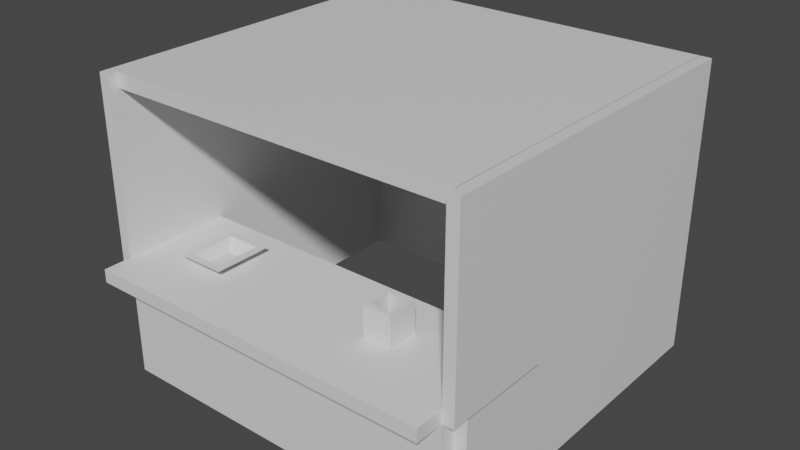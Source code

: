 # Source: Store.blend  (saved by Blender 2.91.10; exported with 4.5.12 LTS)
import bpy
from mathutils import Matrix  # noqa: F401  (used for matrix-valued properties, if any)

bpy.ops.wm.read_factory_settings(use_empty=True)
scene = bpy.context.scene
scene.name = 'Scene'

# ---- collections
col_collection = bpy.data.collections.new('Collection'); scene.collection.children.link(col_collection)

# ---- materials (node trees are filled in below, after node groups)
mat_material = bpy.data.materials.new('Material')
mat_material.alpha_threshold = 0.0
mat_material.use_transparent_shadow = False
mat_material.line_color = (0.0, 0.0, 0.0, 1.0)

# ---- material node trees
mat_material.use_nodes = True; mat_material.node_tree.nodes.clear()
_N = mat_material.node_tree.nodes; _L = mat_material.node_tree.links
n0 = _N.new('ShaderNodeOutputMaterial'); n0.name = 'Material Output'; n0.location = (300, 300)
n1 = _N.new('ShaderNodeBsdfPrincipled'); n1.name = 'Principled BSDF'; n1.location = (10, 300)
n1.distribution = 'GGX'
n1.subsurface_method = 'BURLEY'
n1.inputs[2].default_value = 0.4
n1.inputs[3].default_value = 1.45
n1.inputs[27].default_value = (0.0, 0.0, 0.0, 1.0)
n1.inputs[28].default_value = 1.0
_L.new(n1.outputs[0], n0.inputs[0])
n0.is_active_output = True

# ---- world
world_world = bpy.data.worlds.new('World'); scene.world = world_world
world_world.use_nodes = True; world_world.node_tree.nodes.clear()
_N = world_world.node_tree.nodes; _L = world_world.node_tree.links
n0 = _N.new('ShaderNodeOutputWorld'); n0.name = 'World Output'; n0.location = (300, 300)
n1 = _N.new('ShaderNodeBackground'); n1.name = 'Background'; n1.location = (10, 300)
n1.inputs[0].default_value = (0.05088, 0.05088, 0.05088, 1.0)
_L.new(n1.outputs[0], n0.inputs[0])
n0.is_active_output = True
world_world.color = (0.05088, 0.05088, 0.05088)
world_world.use_sun_shadow = False
world_world.sun_shadow_jitter_overblur = 0.0

# ---- meshes
me_cube = bpy.data.meshes.new('Cube')
me_cube.from_pydata([(1.0, 1.0, 1.0), (1.0, 1.0, -1.0), (1.0, -1.0, 1.0), (1.0, -1.0, -1.0), (-1.0, 1.0, 1.0), (-1.0, 1.0, -1.0), (-1.0, -1.0, 1.0), (-1.0, -1.0, -1.0), (1.0, -1.0, 1.242), (-1.0, -1.0, 1.242), (1.0, 1.0, 1.242), (-1.0, 1.0, 1.242), (1.0, -1.529, 1.0), (-1.0, -1.529, 1.0), (1.0, -1.529, 1.242), (-1.0, -1.529, 1.242), (1.065, 1.0, 1.0), (1.065, -1.0, 1.0), (1.065, 1.0, 1.242), (1.065, -1.0, 1.242), (-1.063, -1.0, 1.0), (-1.063, 1.0, 1.0), (-1.063, -1.0, 1.242), (-1.063, 1.0, 1.242), (1.0, 1.0, 4.175), (1.0, -1.0, 4.175), (-1.0, -1.0, 4.175), (-1.0, 1.0, 4.175), (1.065, 1.0, 4.175), (1.065, -1.0, 4.175), (-1.063, -1.0, 4.175), (-1.063, 1.0, 4.175), (1.0, 1.0, 4.444), (1.0, -1.0, 4.444), (-1.0, -1.0, 4.444), (-1.0, 1.0, 4.444), (1.065, 1.0, 4.444), (1.065, -1.0, 4.444), (-1.063, -1.0, 4.444), (-1.063, 1.0, 4.444), (1.0, 5.65, 4.175), (1.065, 5.65, 4.175), (-1.063, 5.65, 4.175), (-1.0, 5.65, 4.175), (1.0, 5.65, 4.444), (1.065, 5.65, 4.444), (-1.063, 5.65, 4.444), (-1.0, 5.65, 4.444), (1.002, 1.0, 4.444), (1.002, 1.0, 4.175), (1.002, 5.65, 4.444), (1.002, 5.65, 4.175), (1.0, 1.0, -0.9982), (1.065, 1.0, -0.9982), (-1.063, 1.0, -0.9982), (-1.0, 1.0, -0.9982), (1.0, 5.65, -0.9982), (1.065, 5.65, -0.9982), (-1.063, 5.65, -0.9982), (-1.0, 5.65, -0.9982), (-1.0, -0.8259, 4.444), (-1.0, -0.8259, 4.175), (1.002, -0.8259, 4.444), (1.002, -0.8259, 4.175), (-1.063, 5.325, 4.444), (-1.063, 5.325, 4.175), (-1.0, 5.325, 4.175), (-1.0, 5.325, 4.444), (1.002, 5.325, 4.175), (1.002, 5.325, 4.444), (-1.063, 5.325, -0.9982), (-1.0, 5.325, -0.9982), (-1.0, 5.325, -1.0), (-1.0, 5.65, -1.0), (1.002, 5.325, -1.0), (1.002, 5.65, -1.0), (1.065, 5.65, 1.01), (1.0, 5.65, 1.01), (1.065, 1.0, 1.01), (1.0, 1.0, 1.01), (-1.063, 5.65, 1.03), (-1.063, 1.0, 1.03), (-1.0, 5.65, 1.03), (-1.0, 1.0, 1.03), (-1.0, 5.325, 1.03), (-1.063, 5.325, 1.03), (1.0, -0.709, -0.9982), (1.065, -0.709, -0.9982), (-1.063, -0.709, -0.9982), (-1.0, -0.709, -0.9982), (1.065, -0.709, 1.01), (1.0, -0.709, 1.01), (-1.063, -0.709, 1.03), (-1.0, -0.709, 1.03), (0.3969, 1.0, -1.0), (0.3969, -1.0, 1.0), (0.3969, -1.0, -1.0), (0.3969, 1.0, 1.0), (0.3969, -1.0, 1.242), (0.3969, 1.0, 1.242), (0.3969, -1.529, 1.0), (0.3969, -1.529, 1.242), (0.5559, -1.0, -1.0), (0.5559, 1.0, 1.0), (0.5559, 1.0, 1.242), (0.5559, 1.0, -1.0), (0.5559, -1.0, 1.0), (0.5559, -1.0, 1.242), (0.5559, -1.529, 1.0), (0.5559, -1.529, 1.242), (-1.0, -0.3344, -1.0), (1.0, -0.3344, 1.0), (-1.0, -0.3344, 1.0), (1.0, -0.3344, -1.0), (1.0, -0.3344, 1.242), (-1.0, -0.3344, 1.242), (1.065, -0.3344, 1.0), (1.065, -0.3344, 1.242), (-1.063, -0.3344, 1.0), (-1.063, -0.3344, 1.242), (1.0, -0.3344, 4.175), (-1.0, -0.3344, 4.175), (1.065, -0.3344, 4.175), (-1.063, -0.3344, 4.175), (1.0, -0.3344, 4.444), (-1.0, -0.3344, 4.444), (1.065, -0.3344, 4.444), (-1.063, -0.3344, 4.444), (0.3969, -0.3344, 1.242), (0.3969, -0.3344, -1.0), (0.5559, -0.3344, 1.242), (0.5559, -0.3344, -1.0), (-1.0, 0.2275, 1.0), (1.0, 0.2275, -1.0), (-1.0, 0.2275, 1.242), (-1.063, 0.2275, 1.0), (-1.063, 0.2275, 1.242), (-1.0, 0.2275, 4.175), (-1.063, 0.2275, 4.175), (-1.0, 0.2275, 4.444), (-1.063, 0.2275, 4.444), (-1.0, 0.2275, -1.0), (1.0, 0.2275, 1.0), (1.0, 0.2275, 1.242), (1.065, 0.2275, 1.0), (1.065, 0.2275, 1.242), (1.0, 0.2275, 4.175), (1.065, 0.2275, 4.175), (1.0, 0.2275, 4.444), (1.065, 0.2275, 4.444), (0.3969, 0.2275, 1.242), (0.3969, 0.2275, -1.0), (0.5559, 0.2275, 1.242), (0.5559, 0.2275, -1.0), (0.4194, 1.0, -1.0), (0.4194, -1.0, 1.0), (0.4194, -1.0, 1.242), (0.4194, -1.529, 1.0), (0.4194, -1.529, 1.242), (0.4194, -1.0, -1.0), (0.4194, 1.0, 1.0), (0.4194, 1.0, 1.242), (0.4194, -0.3344, -1.0), (0.4194, -0.3344, 1.242), (0.4194, 0.2275, 1.242), (0.4194, 0.2275, -1.0), (0.5334, -1.0, -1.0), (0.5334, 1.0, 1.0), (0.5334, 1.0, 1.242), (0.5334, -0.3344, 1.242), (0.5334, 0.2275, 1.242), (0.5334, 1.0, -1.0), (0.5334, -1.0, 1.0), (0.5334, -1.0, 1.242), (0.5334, -1.529, 1.0), (0.5334, -1.529, 1.242), (0.5334, -0.3344, -1.0), (0.5334, 0.2275, -1.0), (-1.0, -0.2617, -1.0), (1.0, -0.2617, 1.0), (1.0, -0.2617, 1.242), (1.065, -0.2617, 1.0), (1.065, -0.2617, 1.242), (1.0, -0.2617, 4.175), (1.065, -0.2617, 4.175), (1.0, -0.2617, 4.444), (1.065, -0.2617, 4.444), (0.3969, -0.2617, 1.242), (0.3969, -0.2617, -1.0), (0.5559, -0.2617, 1.242), (0.5559, -0.2617, -1.0), (-1.0, -0.2617, 1.0), (1.0, -0.2617, -1.0), (-1.0, -0.2617, 1.242), (-1.063, -0.2617, 1.0), (-1.063, -0.2617, 1.242), (-1.0, -0.2617, 4.175), (-1.063, -0.2617, 4.175), (-1.0, -0.2617, 4.444), (-1.063, -0.2617, 4.444), (0.4194, -0.2617, 1.242), (0.4194, -0.2617, -1.0), (0.5334, -0.2617, 1.242), (0.5334, -0.2617, -1.0), (-1.0, 0.1648, 1.0), (1.0, 0.1648, -1.0), (-1.0, 0.1648, 1.242), (-1.063, 0.1648, 1.0), (-1.063, 0.1648, 1.242), (-1.0, 0.1648, 4.175), (-1.063, 0.1648, 4.175), (-1.0, 0.1648, 4.444), (-1.063, 0.1648, 4.444), (-1.0, 0.1648, -1.0), (1.0, 0.1648, 1.0), (1.0, 0.1648, 1.242), (1.065, 0.1648, 1.0), (1.065, 0.1648, 1.242), (1.0, 0.1648, 4.175), (1.065, 0.1648, 4.175), (1.0, 0.1648, 4.444), (1.065, 0.1648, 4.444), (0.3969, 0.1648, 1.242), (0.3969, 0.1648, -1.0), (0.5559, 0.1648, 1.242), (0.5559, 0.1648, -1.0), (0.4194, 0.1648, 1.242), (0.4194, 0.1648, -1.0), (0.5334, 0.1648, 1.242), (0.5334, 0.1648, -1.0), (0.3969, -0.2617, 1.81), (0.3969, -0.3344, 1.81), (0.5559, -0.2617, 1.81), (0.5559, -0.3344, 1.81), (0.5334, -0.3344, 1.81), (0.5334, 0.2275, 1.81), (0.5559, 0.2275, 1.81), (0.4194, -0.3344, 1.81), (0.3969, 0.2275, 1.81), (0.4194, 0.2275, 1.81), (0.4194, -0.2617, 1.81), (0.5334, -0.2617, 1.81), (0.3969, 0.1648, 1.81), (0.5559, 0.1648, 1.81), (0.4194, 0.1648, 1.81), (0.5334, 0.1648, 1.81), (-0.6791, 1.0, -1.0), (-0.6791, -1.0, 1.0), (-0.6791, -1.0, 1.242), (-0.6791, -1.529, 1.0), (-0.6791, -1.529, 1.242), (-0.6791, -1.0, -1.0), (-0.6791, 1.0, 1.0), (-0.6791, 1.0, 1.242), (-0.6791, -0.3344, -1.0), (-0.6791, -0.3344, 1.242), (-0.6791, 0.2275, 1.242), (-0.6791, 0.2275, -1.0), (-0.6791, -0.2617, 1.242), (-0.6791, -0.2617, -1.0), (-0.6791, 0.1648, -1.0), (-0.6791, 0.1648, 1.242), (-0.5394, -1.0, -1.0), (-0.5394, 1.0, 1.0), (-0.5394, 1.0, 1.242), (-0.5394, -0.3344, 1.242), (-0.5394, 0.2275, 1.242), (-0.5394, -0.2617, 1.242), (-0.5394, 0.1648, 1.242), (-0.5394, 1.0, -1.0), (-0.5394, -1.0, 1.0), (-0.5394, -1.0, 1.242), (-0.5394, -1.529, 1.0), (-0.5394, -1.529, 1.242), (-0.5394, -0.3344, -1.0), (-0.5394, 0.2275, -1.0), (-0.5394, -0.2617, -1.0), (-0.5394, 0.1648, -1.0), (-0.5627, 1.0, -1.0), (-0.5627, -1.0, 1.0), (-0.5627, -1.0, 1.242), (-0.5627, -1.529, 1.0), (-0.5627, -1.529, 1.242), (-0.5627, -0.3344, -1.0), (-0.5627, 0.2275, -1.0), (-0.5627, -0.2617, -1.0), (-0.5627, 0.1648, -1.0), (-0.5627, -1.0, -1.0), (-0.5627, 1.0, 1.0), (-0.5627, 1.0, 1.242), (-0.5627, -0.3344, 1.242), (-0.5627, 0.2275, 1.242), (-0.5627, -0.2617, 1.242), (-0.5627, 0.1648, 1.242), (-0.6576, 1.0, -1.0), (-0.6576, -1.0, 1.0), (-0.6576, -1.0, 1.242), (-0.6576, -1.529, 1.0), (-0.6576, -1.529, 1.242), (-0.6576, -0.3344, -1.0), (-0.6576, 0.2275, -1.0), (-0.6576, -0.2617, -1.0), (-0.6576, 0.1648, -1.0), (-0.6576, -1.0, -1.0), (-0.6576, 1.0, 1.0), (-0.6576, 1.0, 1.242), (-0.6576, -0.3344, 1.242), (-0.6576, 0.2275, 1.242), (-0.6576, -0.2617, 1.242), (-0.6576, 0.1648, 1.242), (-0.7449, 0.4912, 1.42), (-0.7449, 0.3691, 1.42), (-0.7449, -0.4613, 1.42), (-0.7449, -0.6028, 1.42), (-0.5181, -0.6028, 1.42), (-0.4729, -0.6028, 1.42), (-0.5181, 0.4912, 1.42), (-0.4729, 0.4912, 1.42), (-0.5181, -0.4613, 1.42), (-0.4729, -0.4613, 1.42), (-0.5181, 0.3691, 1.42), (-0.4729, 0.3691, 1.42), (-0.703, -0.6028, 1.42), (-0.703, 0.4912, 1.42), (-0.703, -0.4613, 1.42), (-0.703, 0.3691, 1.42)], [], [(252, 4, 11, 253), (251, 247, 6, 7), (141, 132, 4, 5), (131, 113, 3, 102), (113, 111, 2, 3), (105, 103, 0, 1), (255, 115, 9, 248), (9, 6, 13, 15), (6, 9, 22, 20), (0, 10, 18, 16), (108, 12, 14, 109), (106, 2, 12, 108), (2, 8, 14, 12), (248, 9, 15, 250), (144, 16, 18, 145), (18, 10, 24, 28), (142, 0, 16, 144), (8, 2, 17, 19), (118, 20, 22, 119), (112, 6, 20, 118), (11, 4, 21, 23), (11, 23, 31, 27), (25, 29, 37, 33), (30, 26, 34, 38), (119, 22, 30, 123), (114, 8, 25, 120), (22, 9, 26, 30), (145, 18, 28, 147), (134, 11, 27, 137), (8, 19, 29, 25), (124, 33, 37, 126), (139, 35, 39, 140), (147, 28, 36, 149), (120, 25, 33, 124), (32, 36, 45, 44), (123, 30, 38, 127), (65, 64, 46, 42), (137, 27, 35, 139), (43, 42, 46, 47), (41, 40, 44, 45), (36, 28, 41, 45), (43, 47, 50, 51), (24, 32, 44, 40), (85, 80, 58, 70), (77, 76, 57, 56), (64, 67, 47, 46), (69, 68, 51, 50), (67, 35, 48, 69), (48, 35, 60, 62), (51, 68, 74, 75), (71, 70, 58, 59), (53, 52, 56, 57), (76, 78, 53, 57), (80, 82, 59, 58), (54, 55, 89, 88), (79, 77, 56, 52), (79, 52, 86, 91), (84, 83, 55, 71), (60, 61, 63, 62), (49, 48, 62, 63), (27, 49, 63, 61), (35, 27, 61, 60), (82, 84, 71, 59), (55, 54, 70, 71), (27, 66, 68, 49), (47, 67, 69, 50), (48, 49, 68, 69), (39, 35, 67, 64), (81, 85, 70, 54), (31, 39, 64, 65), (72, 73, 75, 74), (68, 66, 72, 74), (43, 51, 75, 73), (66, 43, 73, 72), (28, 24, 79, 78), (24, 40, 77, 79), (41, 28, 78, 76), (40, 41, 76, 77), (31, 65, 85, 81), (43, 66, 84, 82), (66, 27, 83, 84), (27, 31, 81, 83), (42, 43, 82, 80), (65, 42, 80, 85), (93, 92, 88, 89), (90, 91, 86, 87), (53, 78, 90, 87), (83, 81, 92, 93), (78, 79, 91, 90), (55, 83, 93, 89), (81, 54, 88, 92), (52, 53, 87, 86), (156, 98, 101, 158), (270, 95, 100, 272), (272, 100, 101, 273), (163, 128, 98, 156), (269, 263, 97, 94), (274, 129, 96, 262), (159, 155, 95, 96), (160, 97, 99, 161), (0, 103, 104, 10), (3, 2, 106, 102), (114, 130, 107, 8), (8, 107, 109, 14), (172, 106, 108, 174), (174, 108, 109, 175), (171, 167, 103, 105), (176, 131, 102, 166), (203, 190, 131, 176), (180, 189, 130, 114), (276, 188, 129, 274), (202, 200, 240, 241), (26, 121, 125, 34), (197, 123, 127, 199), (183, 120, 124, 185), (29, 122, 126, 37), (34, 125, 127, 38), (185, 124, 126, 186), (9, 115, 121, 26), (19, 117, 122, 29), (180, 114, 120, 183), (195, 119, 123, 197), (191, 112, 118, 194), (194, 118, 119, 195), (2, 111, 116, 17), (17, 116, 117, 19), (258, 193, 115, 255), (192, 179, 111, 113), (190, 192, 113, 131), (7, 6, 112, 110), (105, 1, 133, 153), (1, 0, 142, 133), (253, 11, 134, 256), (21, 135, 136, 23), (4, 132, 135, 21), (23, 136, 138, 31), (10, 143, 146, 24), (32, 148, 149, 36), (24, 146, 148, 32), (31, 138, 140, 39), (161, 99, 150, 164), (269, 94, 151, 275), (10, 104, 152, 143), (171, 105, 153, 177), (209, 137, 139, 211), (219, 147, 149, 221), (211, 139, 140, 212), (206, 134, 137, 209), (217, 145, 147, 219), (214, 142, 144, 216), (216, 144, 145, 217), (213, 204, 132, 141), (94, 154, 165, 151), (168, 161, 164, 170), (152, 170, 235, 236), (188, 201, 162, 129), (129, 162, 159, 96), (94, 97, 160, 154), (100, 157, 158, 101), (95, 155, 157, 100), (167, 160, 161, 168), (166, 172, 155, 159), (169, 163, 156, 173), (173, 156, 158, 175), (107, 173, 175, 109), (130, 169, 173, 107), (102, 106, 172, 166), (103, 167, 168, 104), (164, 150, 238, 239), (104, 168, 170, 152), (154, 171, 177, 165), (201, 203, 176, 162), (162, 176, 166, 159), (154, 160, 167, 171), (157, 174, 175, 158), (155, 172, 174, 157), (227, 229, 203, 201), (128, 163, 237, 231), (223, 227, 201, 188), (228, 226, 200, 202), (110, 112, 191, 178), (116, 181, 182, 117), (111, 179, 181, 116), (117, 182, 184, 122), (115, 193, 196, 121), (125, 198, 199, 127), (122, 184, 186, 126), (121, 196, 198, 125), (225, 205, 192, 190), (205, 214, 179, 192), (261, 206, 193, 258), (207, 194, 195, 208), (204, 191, 194, 207), (208, 195, 197, 210), (215, 180, 183, 218), (220, 185, 186, 221), (218, 183, 185, 220), (210, 197, 199, 212), (224, 152, 236, 243), (277, 223, 188, 276), (215, 224, 189, 180), (229, 225, 190, 203), (177, 153, 225, 229), (143, 152, 224, 215), (275, 151, 223, 277), (189, 224, 243, 232), (138, 210, 212, 140), (146, 218, 220, 148), (148, 220, 221, 149), (143, 215, 218, 146), (136, 208, 210, 138), (132, 204, 207, 135), (135, 207, 208, 136), (256, 134, 206, 261), (133, 142, 214, 205), (153, 133, 205, 225), (150, 222, 242, 238), (151, 165, 227, 223), (226, 228, 245, 244), (165, 177, 229, 227), (178, 191, 204, 213), (181, 216, 217, 182), (179, 214, 216, 181), (182, 217, 219, 184), (193, 206, 209, 196), (198, 211, 212, 199), (184, 219, 221, 186), (196, 209, 211, 198), (240, 230, 231, 237), (241, 240, 237, 234), (232, 241, 234, 233), (243, 245, 241, 232), (244, 242, 230, 240), (239, 238, 242, 244), (235, 239, 244, 245), (236, 235, 245, 243), (200, 226, 244, 240), (169, 130, 233, 234), (187, 128, 231, 230), (163, 169, 234, 237), (222, 187, 230, 242), (228, 202, 241, 245), (170, 164, 239, 235), (130, 189, 232, 233), (255, 306, 322, 313), (141, 257, 260, 213), (213, 260, 259, 178), (261, 258, 312, 311), (5, 246, 257, 141), (305, 253, 256, 307), (292, 308, 324, 318), (178, 259, 254, 110), (110, 254, 251, 7), (5, 4, 252, 246), (13, 249, 250, 15), (6, 247, 249, 13), (296, 248, 250, 298), (306, 255, 248, 296), (303, 295, 247, 251), (304, 252, 253, 305), (97, 263, 264, 99), (96, 95, 270, 262), (128, 265, 271, 98), (98, 271, 273, 101), (187, 267, 265, 128), (99, 264, 266, 150), (222, 268, 267, 187), (150, 266, 268, 222), (284, 275, 277, 286), (286, 277, 276, 285), (278, 269, 275, 284), (285, 276, 274, 283), (283, 274, 262, 287), (278, 288, 263, 269), (281, 272, 273, 282), (279, 270, 272, 281), (295, 279, 281, 297), (297, 281, 282, 298), (294, 304, 288, 278), (299, 283, 287, 303), (301, 285, 283, 299), (294, 278, 284, 300), (302, 286, 285, 301), (300, 284, 286, 302), (263, 288, 289, 264), (262, 270, 279, 287), (265, 290, 280, 271), (271, 280, 282, 273), (268, 266, 317, 321), (264, 289, 291, 266), (291, 307, 323, 316), (267, 268, 321, 319), (257, 300, 302, 260), (260, 302, 301, 259), (246, 294, 300, 257), (259, 301, 299, 254), (254, 299, 303, 251), (246, 252, 304, 294), (249, 297, 298, 250), (247, 295, 297, 249), (288, 304, 305, 289), (287, 279, 295, 303), (290, 306, 296, 280), (280, 296, 298, 282), (306, 290, 314, 322), (289, 305, 307, 291), (293, 309, 308, 292), (256, 261, 311, 310), (323, 310, 311, 325), (325, 311, 312, 324), (324, 312, 313, 322), (319, 318, 314, 315), (321, 320, 318, 319), (317, 316, 320, 321), (318, 324, 322, 314), (316, 323, 325, 320), (309, 293, 320, 325), (293, 292, 318, 320), (307, 256, 310, 323), (290, 265, 315, 314), (266, 291, 316, 317), (258, 255, 313, 312), (308, 309, 325, 324), (265, 267, 319, 315)])
_uv = me_cube.uv_layers.new(name='UVMap')
_uv.uv.foreach_set('vector', [0.625, 0.2901, 0.625, 0.25, 0.625, 0.25, 0.625, 0.2901, 0.375, 0.9599, 0.625, 0.9599, 0.625, 1.0, 0.375, 1.0, 0.375, 0.1534, 0.625, 0.1534, 0.625, 0.25, 0.375, 0.25, 0.3195, 0.6668, 0.375, 0.6668, 0.375, 0.75, 0.3195, 0.75, 0.375, 0.6668, 0.625, 0.6668, 0.625, 0.75, 0.375, 0.75, 0.375, 0.4445, 0.625, 0.4445, 0.625, 0.5, 0.375, 0.5, 0.8349, 0.6668, 0.875, 0.6668, 0.875, 0.75, 0.8349, 0.75, 0.625, 0.0, 0.625, 0.0, 0.625, 0.0, 0.625, 0.0, 0.625, 0.0, 0.625, 0.0, 0.625, 0.0, 0.625, 0.0, 0.625, 0.5, 0.625, 0.5, 0.625, 0.5, 0.625, 0.5, 0.625, 0.8055, 0.625, 0.75, 0.625, 0.75, 0.625, 0.8055, 0.625, 0.8055, 0.625, 0.75, 0.625, 0.75, 0.625, 0.8055, 0.625, 0.75, 0.625, 0.75, 0.625, 0.75, 0.625, 0.75, 0.8349, 0.75, 0.875, 0.75, 0.875, 0.75, 0.8349, 0.75, 0.625, 0.5966, 0.625, 0.5, 0.625, 0.5, 0.625, 0.5966, 0.625, 0.5, 0.625, 0.5, 0.625, 0.5, 0.625, 0.5, 0.625, 0.5966, 0.625, 0.5, 0.625, 0.5, 0.625, 0.5966, 0.625, 0.75, 0.625, 0.75, 0.625, 0.75, 0.625, 0.75, 0.625, 0.0832, 0.625, 0.0, 0.625, 0.0, 0.625, 0.0832, 0.625, 0.0832, 0.625, 0.0, 0.625, 0.0, 0.625, 0.0832, 0.625, 0.25, 0.625, 0.25, 0.625, 0.25, 0.625, 0.25, 0.625, 0.25, 0.625, 0.25, 0.625, 0.25, 0.625, 0.25, 0.625, 0.75, 0.625, 0.75, 0.625, 0.75, 0.625, 0.75, 0.625, 0.0, 0.625, 0.0, 0.625, 0.0, 0.625, 0.0, 0.625, 0.0832, 0.625, 0.0, 0.625, 0.0, 0.625, 0.0832, 0.625, 0.6668, 0.625, 0.75, 0.625, 0.75, 0.625, 0.6668, 0.625, 0.0, 0.625, 0.0, 0.625, 0.0, 0.625, 0.0, 0.625, 0.5966, 0.625, 0.5, 0.625, 0.5, 0.625, 0.5966, 0.875, 0.5966, 0.875, 0.5, 0.875, 0.5, 0.875, 0.5966, 0.625, 0.75, 0.625, 0.75, 0.625, 0.75, 0.625, 0.75, 0.625, 0.6668, 0.625, 0.75, 0.625, 0.75, 0.625, 0.6668, 0.875, 0.5966, 0.875, 0.5, 0.875, 0.5, 0.875, 0.5966, 0.625, 0.5966, 0.625, 0.5, 0.625, 0.5, 0.625, 0.5966, 0.625, 0.6668, 0.625, 0.75, 0.625, 0.75, 0.625, 0.6668, 0.625, 0.5, 0.625, 0.5, 0.625, 0.5, 0.625, 0.5, 0.625, 0.0832, 0.625, 0.0, 0.625, 0.0, 0.625, 0.0832, 0.625, 0.25, 0.625, 0.25, 0.625, 0.25, 0.625, 0.25, 0.875, 0.5966, 0.875, 0.5, 0.875, 0.5, 0.875, 0.5966, 0.625, 0.25, 0.625, 0.25, 0.625, 0.25, 0.625, 0.25, 0.625, 0.5, 0.625, 0.5, 0.625, 0.5, 0.625, 0.5, 0.625, 0.5, 0.625, 0.5, 0.625, 0.5, 0.625, 0.5, 0.625, 0.25, 0.625, 0.25, 0.625, 0.25, 0.625, 0.25, 0.625, 0.5, 0.625, 0.5, 0.625, 0.5, 0.625, 0.5, 0.625, 0.25, 0.625, 0.25, 0.625, 0.25, 0.625, 0.25, 0.625, 0.5, 0.625, 0.5, 0.625, 0.5, 0.625, 0.5, 0.875, 0.5, 0.875, 0.5, 0.875, 0.5, 0.875, 0.5, 0.875, 0.5, 0.875, 0.5, 0.875, 0.5, 0.875, 0.5, 0.875, 0.5, 0.875, 0.5, 0.875, 0.5, 0.875, 0.5, 0.875, 0.5, 0.875, 0.5, 0.875, 0.5, 0.875, 0.5, 0.875, 0.5, 0.875, 0.5, 0.875, 0.5, 0.875, 0.5, 0.625, 0.25, 0.625, 0.25, 0.625, 0.25, 0.625, 0.25, 0.625, 0.5, 0.625, 0.5, 0.625, 0.5, 0.625, 0.5, 0.625, 0.5, 0.625, 0.5, 0.625, 0.5, 0.625, 0.5, 0.625, 0.25, 0.625, 0.25, 0.625, 0.25, 0.625, 0.25, 0.625, 0.25, 0.625, 0.25, 0.625, 0.25, 0.625, 0.25, 0.625, 0.5, 0.625, 0.5, 0.625, 0.5, 0.625, 0.5, 0.625, 0.5, 0.625, 0.5, 0.625, 0.5, 0.625, 0.5, 0.625, 0.25, 0.625, 0.25, 0.625, 0.25, 0.625, 0.25, 0.875, 0.5, 0.875, 0.5, 0.875, 0.5, 0.875, 0.5, 0.875, 0.5, 0.875, 0.5, 0.875, 0.5, 0.875, 0.5, 0.625, 0.25, 0.625, 0.25, 0.625, 0.25, 0.625, 0.25, 0.875, 0.5, 0.875, 0.5, 0.875, 0.5, 0.875, 0.5, 0.625, 0.25, 0.625, 0.25, 0.625, 0.25, 0.625, 0.25, 0.625, 0.25, 0.625, 0.25, 0.625, 0.25, 0.625, 0.25, 0.625, 0.25, 0.625, 0.25, 0.625, 0.25, 0.625, 0.25, 0.875, 0.5, 0.875, 0.5, 0.875, 0.5, 0.875, 0.5, 0.875, 0.5, 0.875, 0.5, 0.875, 0.5, 0.875, 0.5, 0.875, 0.5, 0.875, 0.5, 0.875, 0.5, 0.875, 0.5, 0.625, 0.25, 0.625, 0.25, 0.625, 0.25, 0.625, 0.25, 0.625, 0.25, 0.625, 0.25, 0.625, 0.25, 0.625, 0.25, 0.625, 0.25, 0.625, 0.25, 0.625, 0.25, 0.625, 0.25, 0.625, 0.25, 0.625, 0.25, 0.625, 0.25, 0.625, 0.25, 0.625, 0.25, 0.625, 0.25, 0.625, 0.25, 0.625, 0.25, 0.625, 0.25, 0.625, 0.25, 0.625, 0.25, 0.625, 0.25, 0.625, 0.5, 0.625, 0.5, 0.625, 0.5, 0.625, 0.5, 0.625, 0.5, 0.625, 0.5, 0.625, 0.5, 0.625, 0.5, 0.625, 0.5, 0.625, 0.5, 0.625, 0.5, 0.625, 0.5, 0.625, 0.5, 0.625, 0.5, 0.625, 0.5, 0.625, 0.5, 0.625, 0.25, 0.625, 0.25, 0.625, 0.25, 0.625, 0.25, 0.625, 0.25, 0.625, 0.25, 0.625, 0.25, 0.625, 0.25, 0.625, 0.25, 0.625, 0.25, 0.625, 0.25, 0.625, 0.25, 0.625, 0.25, 0.625, 0.25, 0.625, 0.25, 0.625, 0.25, 0.625, 0.25, 0.625, 0.25, 0.625, 0.25, 0.625, 0.25, 0.625, 0.25, 0.625, 0.25, 0.625, 0.25, 0.625, 0.25, 0.625, 0.25, 0.625, 0.25, 0.625, 0.25, 0.625, 0.25, 0.625, 0.5, 0.625, 0.5, 0.625, 0.5, 0.625, 0.5, 0.625, 0.5, 0.625, 0.5, 0.625, 0.5, 0.625, 0.5, 0.625, 0.25, 0.625, 0.25, 0.625, 0.25, 0.625, 0.25, 0.625, 0.5, 0.625, 0.5, 0.625, 0.5, 0.625, 0.5, 0.625, 0.25, 0.625, 0.25, 0.625, 0.25, 0.625, 0.25, 0.625, 0.25, 0.625, 0.25, 0.625, 0.25, 0.625, 0.25, 0.625, 0.5, 0.625, 0.5, 0.625, 0.5, 0.625, 0.5, 0.6976, 0.75, 0.7004, 0.75, 0.7004, 0.75, 0.6976, 0.75, 0.625, 0.9424, 0.625, 0.8254, 0.625, 0.8254, 0.625, 0.9424, 0.625, 0.9424, 0.625, 0.8254, 0.625, 0.8254, 0.625, 0.9424, 0.6976, 0.6668, 0.7004, 0.6668, 0.7004, 0.75, 0.6976, 0.75, 0.375, 0.3076, 0.625, 0.3076, 0.625, 0.4246, 0.375, 0.4246, 0.1826, 0.6668, 0.2996, 0.6668, 0.2996, 0.75, 0.1826, 0.75, 0.375, 0.8226, 0.625, 0.8226, 0.625, 0.8254, 0.375, 0.8254, 0.625, 0.4274, 0.625, 0.4246, 0.625, 0.4246, 0.625, 0.4274, 0.625, 0.5, 0.625, 0.4445, 0.625, 0.4445, 0.625, 0.5, 0.375, 0.75, 0.625, 0.75, 0.625, 0.8055, 0.375, 0.8055, 0.625, 0.6668, 0.6805, 0.6668, 0.6805, 0.75, 0.625, 0.75, 0.625, 0.75, 0.6805, 0.75, 0.6805, 0.75, 0.625, 0.75, 0.625, 0.8083, 0.625, 0.8055, 0.625, 0.8055, 0.625, 0.8083, 0.625, 0.8083, 0.625, 0.8055, 0.625, 0.8055, 0.625, 0.8083, 0.375, 0.4417, 0.625, 0.4417, 0.625, 0.4445, 0.375, 0.4445, 0.3167, 0.6668, 0.3195, 0.6668, 0.3195, 0.75, 0.3167, 0.75, 0.3167, 0.6577, 0.3195, 0.6577, 0.3195, 0.6668, 0.3167, 0.6668, 0.625, 0.6577, 0.6805, 0.6577, 0.6805, 0.6668, 0.625, 0.6668, 0.1826, 0.6577, 0.2996, 0.6577, 0.2996, 0.6668, 0.1826, 0.6668, 0.6833, 0.6577, 0.6976, 0.6577, 0.6976, 0.6577, 0.6833, 0.6577, 0.875, 0.75, 0.875, 0.6668, 0.875, 0.6668, 0.875, 0.75, 0.625, 0.09229, 0.625, 0.0832, 0.625, 0.0832, 0.625, 0.09229, 0.625, 0.6577, 0.625, 0.6668, 0.625, 0.6668, 0.625, 0.6577, 0.625, 0.75, 0.625, 0.6668, 0.625, 0.6668, 0.625, 0.75, 0.875, 0.75, 0.875, 0.6668, 0.875, 0.6668, 0.875, 0.75, 0.625, 0.6577, 0.625, 0.6668, 0.625, 0.6668, 0.625, 0.6577, 0.875, 0.75, 0.875, 0.6668, 0.875, 0.6668, 0.875, 0.75, 0.625, 0.75, 0.625, 0.6668, 0.625, 0.6668, 0.625, 0.75, 0.625, 0.6577, 0.625, 0.6668, 0.625, 0.6668, 0.625, 0.6577, 0.625, 0.09229, 0.625, 0.0832, 0.625, 0.0832, 0.625, 0.09229, 0.625, 0.09229, 0.625, 0.0832, 0.625, 0.0832, 0.625, 0.09229, 0.625, 0.09229, 0.625, 0.0832, 0.625, 0.0832, 0.625, 0.09229, 0.625, 0.75, 0.625, 0.6668, 0.625, 0.6668, 0.625, 0.75, 0.625, 0.75, 0.625, 0.6668, 0.625, 0.6668, 0.625, 0.75, 0.8349, 0.6577, 0.875, 0.6577, 0.875, 0.6668, 0.8349, 0.6668, 0.375, 0.6577, 0.625, 0.6577, 0.625, 0.6668, 0.375, 0.6668, 0.3195, 0.6577, 0.375, 0.6577, 0.375, 0.6668, 0.3195, 0.6668, 0.375, 0.0, 0.625, 0.0, 0.625, 0.0832, 0.375, 0.0832, 0.3195, 0.5, 0.375, 0.5, 0.375, 0.5966, 0.3195, 0.5966, 0.375, 0.5, 0.625, 0.5, 0.625, 0.5966, 0.375, 0.5966, 0.8349, 0.5, 0.875, 0.5, 0.875, 0.5966, 0.8349, 0.5966, 0.625, 0.25, 0.625, 0.1534, 0.625, 0.1534, 0.625, 0.25, 0.625, 0.25, 0.625, 0.1534, 0.625, 0.1534, 0.625, 0.25, 0.625, 0.25, 0.625, 0.1534, 0.625, 0.1534, 0.625, 0.25, 0.625, 0.5, 0.625, 0.5966, 0.625, 0.5966, 0.625, 0.5, 0.625, 0.5, 0.625, 0.5966, 0.625, 0.5966, 0.625, 0.5, 0.625, 0.5, 0.625, 0.5966, 0.625, 0.5966, 0.625, 0.5, 0.625, 0.25, 0.625, 0.1534, 0.625, 0.1534, 0.625, 0.25, 0.6976, 0.5, 0.7004, 0.5, 0.7004, 0.5966, 0.6976, 0.5966, 0.1826, 0.5, 0.2996, 0.5, 0.2996, 0.5966, 0.1826, 0.5966, 0.625, 0.5, 0.6805, 0.5, 0.6805, 0.5966, 0.625, 0.5966, 0.3167, 0.5, 0.3195, 0.5, 0.3195, 0.5966, 0.3167, 0.5966, 0.875, 0.6044, 0.875, 0.5966, 0.875, 0.5966, 0.875, 0.6044, 0.625, 0.6044, 0.625, 0.5966, 0.625, 0.5966, 0.625, 0.6044, 0.875, 0.6044, 0.875, 0.5966, 0.875, 0.5966, 0.875, 0.6044, 0.875, 0.6044, 0.875, 0.5966, 0.875, 0.5966, 0.875, 0.6044, 0.625, 0.6044, 0.625, 0.5966, 0.625, 0.5966, 0.625, 0.6044, 0.625, 0.6044, 0.625, 0.5966, 0.625, 0.5966, 0.625, 0.6044, 0.625, 0.6044, 0.625, 0.5966, 0.625, 0.5966, 0.625, 0.6044, 0.375, 0.1456, 0.625, 0.1456, 0.625, 0.1534, 0.375, 0.1534, 0.2996, 0.5, 0.3024, 0.5, 0.3024, 0.5966, 0.2996, 0.5966, 0.6833, 0.5, 0.6976, 0.5, 0.6976, 0.5966, 0.6833, 0.5966, 0.6805, 0.5966, 0.6833, 0.5966, 0.6833, 0.5966, 0.6805, 0.5966, 0.2996, 0.6577, 0.3024, 0.6577, 0.3024, 0.6668, 0.2996, 0.6668, 0.2996, 0.6668, 0.3024, 0.6668, 0.3024, 0.75, 0.2996, 0.75, 0.375, 0.4246, 0.625, 0.4246, 0.625, 0.4274, 0.375, 0.4274, 0.625, 0.8254, 0.625, 0.8226, 0.625, 0.8226, 0.625, 0.8254, 0.625, 0.8254, 0.625, 0.8226, 0.625, 0.8226, 0.625, 0.8254, 0.625, 0.4417, 0.625, 0.4274, 0.625, 0.4274, 0.625, 0.4417, 0.375, 0.8083, 0.625, 0.8083, 0.625, 0.8226, 0.375, 0.8226, 0.6833, 0.6668, 0.6976, 0.6668, 0.6976, 0.75, 0.6833, 0.75, 0.6833, 0.75, 0.6976, 0.75, 0.6976, 0.75, 0.6833, 0.75, 0.6805, 0.75, 0.6833, 0.75, 0.6833, 0.75, 0.6805, 0.75, 0.6805, 0.6668, 0.6833, 0.6668, 0.6833, 0.75, 0.6805, 0.75, 0.375, 0.8055, 0.625, 0.8055, 0.625, 0.8083, 0.375, 0.8083, 0.625, 0.4445, 0.625, 0.4417, 0.625, 0.4417, 0.625, 0.4445, 0.6976, 0.5966, 0.7004, 0.5966, 0.7004, 0.5966, 0.6976, 0.5966, 0.6805, 0.5, 0.6833, 0.5, 0.6833, 0.5966, 0.6805, 0.5966, 0.3024, 0.5, 0.3167, 0.5, 0.3167, 0.5966, 0.3024, 0.5966, 0.3024, 0.6577, 0.3167, 0.6577, 0.3167, 0.6668, 0.3024, 0.6668, 0.3024, 0.6668, 0.3167, 0.6668, 0.3167, 0.75, 0.3024, 0.75, 0.375, 0.4274, 0.625, 0.4274, 0.625, 0.4417, 0.375, 0.4417, 0.625, 0.8226, 0.625, 0.8083, 0.625, 0.8083, 0.625, 0.8226, 0.625, 0.8226, 0.625, 0.8083, 0.625, 0.8083, 0.625, 0.8226, 0.3024, 0.6044, 0.3167, 0.6044, 0.3167, 0.6577, 0.3024, 0.6577, 0.7004, 0.6668, 0.6976, 0.6668, 0.6976, 0.6668, 0.7004, 0.6668, 0.2996, 0.6044, 0.3024, 0.6044, 0.3024, 0.6577, 0.2996, 0.6577, 0.6833, 0.6044, 0.6976, 0.6044, 0.6976, 0.6577, 0.6833, 0.6577, 0.375, 0.0832, 0.625, 0.0832, 0.625, 0.09229, 0.375, 0.09229, 0.625, 0.6668, 0.625, 0.6577, 0.625, 0.6577, 0.625, 0.6668, 0.625, 0.6668, 0.625, 0.6577, 0.625, 0.6577, 0.625, 0.6668, 0.625, 0.6668, 0.625, 0.6577, 0.625, 0.6577, 0.625, 0.6668, 0.875, 0.6668, 0.875, 0.6577, 0.875, 0.6577, 0.875, 0.6668, 0.875, 0.6668, 0.875, 0.6577, 0.875, 0.6577, 0.875, 0.6668, 0.625, 0.6668, 0.625, 0.6577, 0.625, 0.6577, 0.625, 0.6668, 0.875, 0.6668, 0.875, 0.6577, 0.875, 0.6577, 0.875, 0.6668, 0.3195, 0.6044, 0.375, 0.6044, 0.375, 0.6577, 0.3195, 0.6577, 0.375, 0.6044, 0.625, 0.6044, 0.625, 0.6577, 0.375, 0.6577, 0.8349, 0.6044, 0.875, 0.6044, 0.875, 0.6577, 0.8349, 0.6577, 0.625, 0.1456, 0.625, 0.09229, 0.625, 0.09229, 0.625, 0.1456, 0.625, 0.1456, 0.625, 0.09229, 0.625, 0.09229, 0.625, 0.1456, 0.625, 0.1456, 0.625, 0.09229, 0.625, 0.09229, 0.625, 0.1456, 0.625, 0.6044, 0.625, 0.6577, 0.625, 0.6577, 0.625, 0.6044, 0.625, 0.6044, 0.625, 0.6577, 0.625, 0.6577, 0.625, 0.6044, 0.625, 0.6044, 0.625, 0.6577, 0.625, 0.6577, 0.625, 0.6044, 0.625, 0.1456, 0.625, 0.09229, 0.625, 0.09229, 0.625, 0.1456, 0.6805, 0.6044, 0.6805, 0.5966, 0.6805, 0.5966, 0.6805, 0.6044, 0.1826, 0.6044, 0.2996, 0.6044, 0.2996, 0.6577, 0.1826, 0.6577, 0.625, 0.6044, 0.6805, 0.6044, 0.6805, 0.6577, 0.625, 0.6577, 0.3167, 0.6044, 0.3195, 0.6044, 0.3195, 0.6577, 0.3167, 0.6577, 0.3167, 0.5966, 0.3195, 0.5966, 0.3195, 0.6044, 0.3167, 0.6044, 0.625, 0.5966, 0.6805, 0.5966, 0.6805, 0.6044, 0.625, 0.6044, 0.1826, 0.5966, 0.2996, 0.5966, 0.2996, 0.6044, 0.1826, 0.6044, 0.6805, 0.6577, 0.6805, 0.6044, 0.6805, 0.6044, 0.6805, 0.6577, 0.625, 0.1534, 0.625, 0.1456, 0.625, 0.1456, 0.625, 0.1534, 0.625, 0.5966, 0.625, 0.6044, 0.625, 0.6044, 0.625, 0.5966, 0.625, 0.5966, 0.625, 0.6044, 0.625, 0.6044, 0.625, 0.5966, 0.625, 0.5966, 0.625, 0.6044, 0.625, 0.6044, 0.625, 0.5966, 0.625, 0.1534, 0.625, 0.1456, 0.625, 0.1456, 0.625, 0.1534, 0.625, 0.1534, 0.625, 0.1456, 0.625, 0.1456, 0.625, 0.1534, 0.625, 0.1534, 0.625, 0.1456, 0.625, 0.1456, 0.625, 0.1534, 0.8349, 0.5966, 0.875, 0.5966, 0.875, 0.6044, 0.8349, 0.6044, 0.375, 0.5966, 0.625, 0.5966, 0.625, 0.6044, 0.375, 0.6044, 0.3195, 0.5966, 0.375, 0.5966, 0.375, 0.6044, 0.3195, 0.6044, 0.7004, 0.5966, 0.7004, 0.6044, 0.7004, 0.6044, 0.7004, 0.5966, 0.2996, 0.5966, 0.3024, 0.5966, 0.3024, 0.6044, 0.2996, 0.6044, 0.6976, 0.6044, 0.6833, 0.6044, 0.6833, 0.6044, 0.6976, 0.6044, 0.3024, 0.5966, 0.3167, 0.5966, 0.3167, 0.6044, 0.3024, 0.6044, 0.375, 0.09229, 0.625, 0.09229, 0.625, 0.1456, 0.375, 0.1456, 0.625, 0.6577, 0.625, 0.6044, 0.625, 0.6044, 0.625, 0.6577, 0.625, 0.6577, 0.625, 0.6044, 0.625, 0.6044, 0.625, 0.6577, 0.625, 0.6577, 0.625, 0.6044, 0.625, 0.6044, 0.625, 0.6577, 0.875, 0.6577, 0.875, 0.6044, 0.875, 0.6044, 0.875, 0.6577, 0.875, 0.6577, 0.875, 0.6044, 0.875, 0.6044, 0.875, 0.6577, 0.625, 0.6577, 0.625, 0.6044, 0.625, 0.6044, 0.625, 0.6577, 0.875, 0.6577, 0.875, 0.6044, 0.875, 0.6044, 0.875, 0.6577, 0.6976, 0.6577, 0.7004, 0.6577, 0.7004, 0.6668, 0.6976, 0.6668, 0.6833, 0.6577, 0.6976, 0.6577, 0.6976, 0.6668, 0.6833, 0.6668, 0.6805, 0.6577, 0.6833, 0.6577, 0.6833, 0.6668, 0.6805, 0.6668, 0.6805, 0.6044, 0.6833, 0.6044, 0.6833, 0.6577, 0.6805, 0.6577, 0.6976, 0.6044, 0.7004, 0.6044, 0.7004, 0.6577, 0.6976, 0.6577, 0.6976, 0.5966, 0.7004, 0.5966, 0.7004, 0.6044, 0.6976, 0.6044, 0.6833, 0.5966, 0.6976, 0.5966, 0.6976, 0.6044, 0.6833, 0.6044, 0.6805, 0.5966, 0.6833, 0.5966, 0.6833, 0.6044, 0.6805, 0.6044, 0.6976, 0.6577, 0.6976, 0.6044, 0.6976, 0.6044, 0.6976, 0.6577, 0.6833, 0.6668, 0.6805, 0.6668, 0.6805, 0.6668, 0.6833, 0.6668, 0.7004, 0.6577, 0.7004, 0.6668, 0.7004, 0.6668, 0.7004, 0.6577, 0.6976, 0.6668, 0.6833, 0.6668, 0.6833, 0.6668, 0.6976, 0.6668, 0.7004, 0.6044, 0.7004, 0.6577, 0.7004, 0.6577, 0.7004, 0.6044, 0.6833, 0.6044, 0.6833, 0.6577, 0.6833, 0.6577, 0.6833, 0.6044, 0.6833, 0.5966, 0.6976, 0.5966, 0.6976, 0.5966, 0.6833, 0.5966, 0.6805, 0.6668, 0.6805, 0.6577, 0.6805, 0.6577, 0.6805, 0.6668, 0.8349, 0.6668, 0.8322, 0.6668, 0.8322, 0.6668, 0.8349, 0.6668, 0.125, 0.5966, 0.1651, 0.5966, 0.1651, 0.6044, 0.125, 0.6044, 0.125, 0.6044, 0.1651, 0.6044, 0.1651, 0.6577, 0.125, 0.6577, 0.8349, 0.6044, 0.8349, 0.6577, 0.8349, 0.6577, 0.8349, 0.6044, 0.125, 0.5, 0.1651, 0.5, 0.1651, 0.5966, 0.125, 0.5966, 0.8322, 0.5, 0.8349, 0.5, 0.8349, 0.5966, 0.8322, 0.5966, 0.8203, 0.6577, 0.8322, 0.6577, 0.8322, 0.6577, 0.8203, 0.6577, 0.125, 0.6577, 0.1651, 0.6577, 0.1651, 0.6668, 0.125, 0.6668, 0.125, 0.6668, 0.1651, 0.6668, 0.1651, 0.75, 0.125, 0.75, 0.375, 0.25, 0.625, 0.25, 0.625, 0.2901, 0.375, 0.2901, 0.625, 1.0, 0.625, 0.9599, 0.625, 0.9599, 0.625, 1.0, 0.625, 1.0, 0.625, 0.9599, 0.625, 0.9599, 0.625, 1.0, 0.8322, 0.75, 0.8349, 0.75, 0.8349, 0.75, 0.8322, 0.75, 0.8322, 0.6668, 0.8349, 0.6668, 0.8349, 0.75, 0.8322, 0.75, 0.375, 0.9572, 0.625, 0.9572, 0.625, 0.9599, 0.375, 0.9599, 0.625, 0.2928, 0.625, 0.2901, 0.625, 0.2901, 0.625, 0.2928, 0.625, 0.4246, 0.625, 0.3076, 0.625, 0.3076, 0.625, 0.4246, 0.375, 0.8254, 0.625, 0.8254, 0.625, 0.9424, 0.375, 0.9424, 0.7004, 0.6668, 0.8174, 0.6668, 0.8174, 0.75, 0.7004, 0.75, 0.7004, 0.75, 0.8174, 0.75, 0.8174, 0.75, 0.7004, 0.75, 0.7004, 0.6577, 0.8174, 0.6577, 0.8174, 0.6668, 0.7004, 0.6668, 0.7004, 0.5, 0.8174, 0.5, 0.8174, 0.5966, 0.7004, 0.5966, 0.7004, 0.6044, 0.8174, 0.6044, 0.8174, 0.6577, 0.7004, 0.6577, 0.7004, 0.5966, 0.8174, 0.5966, 0.8174, 0.6044, 0.7004, 0.6044, 0.1797, 0.5966, 0.1826, 0.5966, 0.1826, 0.6044, 0.1797, 0.6044, 0.1797, 0.6044, 0.1826, 0.6044, 0.1826, 0.6577, 0.1797, 0.6577, 0.1797, 0.5, 0.1826, 0.5, 0.1826, 0.5966, 0.1797, 0.5966, 0.1797, 0.6577, 0.1826, 0.6577, 0.1826, 0.6668, 0.1797, 0.6668, 0.1797, 0.6668, 0.1826, 0.6668, 0.1826, 0.75, 0.1797, 0.75, 0.375, 0.3047, 0.625, 0.3047, 0.625, 0.3076, 0.375, 0.3076, 0.625, 0.9453, 0.625, 0.9424, 0.625, 0.9424, 0.625, 0.9453, 0.625, 0.9453, 0.625, 0.9424, 0.625, 0.9424, 0.625, 0.9453, 0.625, 0.9572, 0.625, 0.9453, 0.625, 0.9453, 0.625, 0.9572, 0.625, 0.9572, 0.625, 0.9453, 0.625, 0.9453, 0.625, 0.9572, 0.375, 0.2928, 0.625, 0.2928, 0.625, 0.3047, 0.375, 0.3047, 0.1678, 0.6668, 0.1797, 0.6668, 0.1797, 0.75, 0.1678, 0.75, 0.1678, 0.6577, 0.1797, 0.6577, 0.1797, 0.6668, 0.1678, 0.6668, 0.1678, 0.5, 0.1797, 0.5, 0.1797, 0.5966, 0.1678, 0.5966, 0.1678, 0.6044, 0.1797, 0.6044, 0.1797, 0.6577, 0.1678, 0.6577, 0.1678, 0.5966, 0.1797, 0.5966, 0.1797, 0.6044, 0.1678, 0.6044, 0.625, 0.3076, 0.625, 0.3047, 0.625, 0.3047, 0.625, 0.3076, 0.375, 0.9424, 0.625, 0.9424, 0.625, 0.9453, 0.375, 0.9453, 0.8174, 0.6668, 0.8203, 0.6668, 0.8203, 0.75, 0.8174, 0.75, 0.8174, 0.75, 0.8203, 0.75, 0.8203, 0.75, 0.8174, 0.75, 0.8174, 0.6044, 0.8174, 0.5966, 0.8174, 0.5966, 0.8174, 0.6044, 0.8174, 0.5, 0.8203, 0.5, 0.8203, 0.5966, 0.8174, 0.5966, 0.8203, 0.5966, 0.8322, 0.5966, 0.8322, 0.5966, 0.8203, 0.5966, 0.8174, 0.6577, 0.8174, 0.6044, 0.8174, 0.6044, 0.8174, 0.6577, 0.1651, 0.5966, 0.1678, 0.5966, 0.1678, 0.6044, 0.1651, 0.6044, 0.1651, 0.6044, 0.1678, 0.6044, 0.1678, 0.6577, 0.1651, 0.6577, 0.1651, 0.5, 0.1678, 0.5, 0.1678, 0.5966, 0.1651, 0.5966, 0.1651, 0.6577, 0.1678, 0.6577, 0.1678, 0.6668, 0.1651, 0.6668, 0.1651, 0.6668, 0.1678, 0.6668, 0.1678, 0.75, 0.1651, 0.75, 0.375, 0.2901, 0.625, 0.2901, 0.625, 0.2928, 0.375, 0.2928, 0.625, 0.9599, 0.625, 0.9572, 0.625, 0.9572, 0.625, 0.9599, 0.625, 0.9599, 0.625, 0.9572, 0.625, 0.9572, 0.625, 0.9599, 0.625, 0.3047, 0.625, 0.2928, 0.625, 0.2928, 0.625, 0.3047, 0.375, 0.9453, 0.625, 0.9453, 0.625, 0.9572, 0.375, 0.9572, 0.8203, 0.6668, 0.8322, 0.6668, 0.8322, 0.75, 0.8203, 0.75, 0.8203, 0.75, 0.8322, 0.75, 0.8322, 0.75, 0.8203, 0.75, 0.8322, 0.6668, 0.8203, 0.6668, 0.8203, 0.6668, 0.8322, 0.6668, 0.8203, 0.5, 0.8322, 0.5, 0.8322, 0.5966, 0.8203, 0.5966, 0.8203, 0.6044, 0.8322, 0.6044, 0.8322, 0.6577, 0.8203, 0.6577, 0.8349, 0.5966, 0.8349, 0.6044, 0.8349, 0.6044, 0.8349, 0.5966, 0.8322, 0.5966, 0.8349, 0.5966, 0.8349, 0.6044, 0.8322, 0.6044, 0.8322, 0.6044, 0.8349, 0.6044, 0.8349, 0.6577, 0.8322, 0.6577, 0.8322, 0.6577, 0.8349, 0.6577, 0.8349, 0.6668, 0.8322, 0.6668, 0.8174, 0.6577, 0.8203, 0.6577, 0.8203, 0.6668, 0.8174, 0.6668, 0.8174, 0.6044, 0.8203, 0.6044, 0.8203, 0.6577, 0.8174, 0.6577, 0.8174, 0.5966, 0.8203, 0.5966, 0.8203, 0.6044, 0.8174, 0.6044, 0.8203, 0.6577, 0.8322, 0.6577, 0.8322, 0.6668, 0.8203, 0.6668, 0.8203, 0.5966, 0.8322, 0.5966, 0.8322, 0.6044, 0.8203, 0.6044, 0.8322, 0.6044, 0.8203, 0.6044, 0.8203, 0.6044, 0.8322, 0.6044, 0.8203, 0.6044, 0.8203, 0.6577, 0.8203, 0.6577, 0.8203, 0.6044, 0.8322, 0.5966, 0.8349, 0.5966, 0.8349, 0.5966, 0.8322, 0.5966, 0.8203, 0.6668, 0.8174, 0.6668, 0.8174, 0.6668, 0.8203, 0.6668, 0.8174, 0.5966, 0.8203, 0.5966, 0.8203, 0.5966, 0.8174, 0.5966, 0.8349, 0.6577, 0.8349, 0.6668, 0.8349, 0.6668, 0.8349, 0.6577, 0.8322, 0.6577, 0.8322, 0.6044, 0.8322, 0.6044, 0.8322, 0.6577, 0.8174, 0.6668, 0.8174, 0.6577, 0.8174, 0.6577, 0.8174, 0.6668])
me_cube.materials.append(mat_material)
me_cube.use_remesh_preserve_volume = False
me_cube.use_remesh_preserve_attributes = False
me_cube.use_mirror_vertex_groups = False
me_cube.update()

# ---- objects
ob_cube = bpy.data.objects.new('Cube', me_cube)

# ---- transforms, parenting, visibility, modifiers, constraints
ob_cube.location = (0.0, 0.0, 0.0)
ob_cube.scale = (3.28, 1.0, 1.0)
ob_cube.lock_rotations_4d = False
ob_cube.empty_display_type = 'ARROWS'
ob_cube.lineart.crease_threshold = 0.0

# ---- collection membership
col_collection.objects.link(ob_cube)

# ---- scene / render settings (as saved in the file)
scene.frame_start = 1; scene.frame_end = 250; scene.frame_set(1)
scene.render.engine = 'BLENDER_EEVEE_NEXT'
scene.cycles.use_denoising = False
scene.cycles.samples = 128
scene.cycles.sampling_pattern = 'TABULATED_SOBOL'
scene.cycles.use_adaptive_sampling = False
scene.cycles.use_light_tree = False
scene.view_settings.view_transform = 'Filmic'
bpy.context.view_layer.update()

# ---- added for rendering (the .blend has no active camera and no usable light): camera, sun
cam_auto = bpy.data.cameras.new('AutoCamera')
cam_auto.lens = 50.0
cam_auto.sensor_width = 36.0
cam_auto.clip_end = 1000.0
ob_auto_camera = bpy.data.objects.new('AutoCamera', cam_auto)
scene.collection.objects.link(ob_auto_camera)
ob_auto_camera.location = (10.5476, -10.5922, 10.1574)
ob_auto_camera.rotation_euler = (1.09748, -7.21219e-08, 0.694738)
scene.camera = ob_auto_camera
light_auto_sun = bpy.data.lights.new('AutoSun', 'SUN')
light_auto_sun.energy = 3.0
light_auto_sun.angle = 0.0523599
ob_auto_sun = bpy.data.objects.new('AutoSun', light_auto_sun)
scene.collection.objects.link(ob_auto_sun)
ob_auto_sun.rotation_euler = (0.872665, 0.174533, 0.523599)
bpy.context.view_layer.update()
